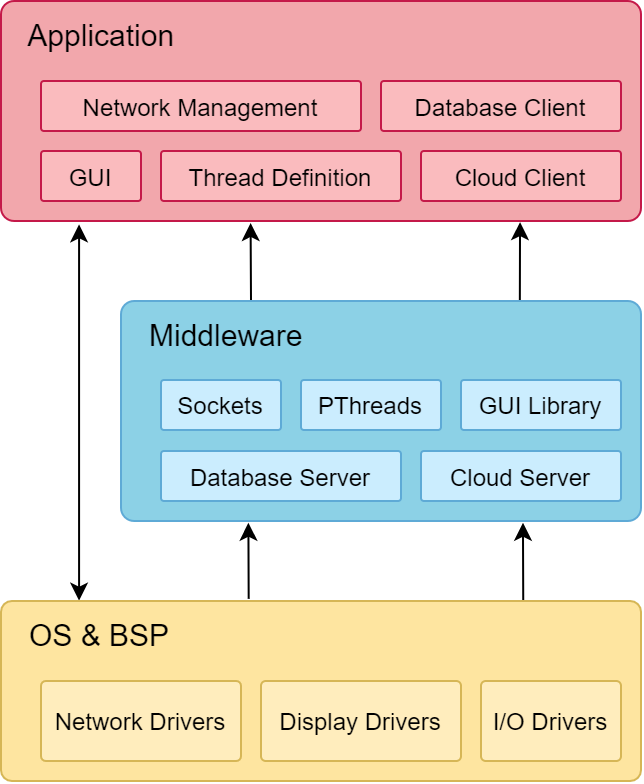

The diagram above was exported from draw.io. Its source (the exported page's mxGraphModel, read from the mxfile embedded in the PNG):
<mxGraphModel dx="511" dy="588" grid="1" gridSize="10" guides="1" tooltips="1" connect="1" arrows="1" fold="1" page="1" pageScale="1" pageWidth="827" pageHeight="1169" math="0" shadow="0">
  <root>
    <mxCell id="0" />
    <mxCell id="1" parent="0" />
    <mxCell id="eqeb-5WLaRDkCpeL1OF8-1" value="&amp;nbsp; &amp;nbsp;Application" style="rounded=1;whiteSpace=wrap;html=1;align=left;verticalAlign=top;arcSize=6;fontSize=15;spacingTop=2;fillColor=#F2A7AC;strokeColor=#C41949;" parent="1" vertex="1">
      <mxGeometry x="280" y="170" width="320" height="110" as="geometry" />
    </mxCell>
    <mxCell id="eqeb-5WLaRDkCpeL1OF8-26" style="rounded=0;orthogonalLoop=1;jettySize=auto;html=1;exitX=0.767;exitY=0.002;exitDx=0;exitDy=0;entryX=0.811;entryY=1.005;entryDx=0;entryDy=0;entryPerimeter=0;startArrow=none;startFill=0;fontSize=16;endArrow=classic;endFill=1;exitPerimeter=0;" parent="1" source="eqeb-5WLaRDkCpeL1OF8-2" target="eqeb-5WLaRDkCpeL1OF8-1" edge="1">
      <mxGeometry relative="1" as="geometry" />
    </mxCell>
    <mxCell id="eqeb-5WLaRDkCpeL1OF8-27" style="rounded=0;orthogonalLoop=1;jettySize=auto;html=1;exitX=0.25;exitY=0;exitDx=0;exitDy=0;entryX=0.39;entryY=1.009;entryDx=0;entryDy=0;entryPerimeter=0;startArrow=none;startFill=0;fontSize=16;endArrow=classic;endFill=1;" parent="1" source="eqeb-5WLaRDkCpeL1OF8-2" target="eqeb-5WLaRDkCpeL1OF8-1" edge="1">
      <mxGeometry relative="1" as="geometry" />
    </mxCell>
    <mxCell id="eqeb-5WLaRDkCpeL1OF8-28" style="rounded=0;orthogonalLoop=1;jettySize=auto;html=1;exitX=0.245;exitY=1.008;exitDx=0;exitDy=0;startArrow=classic;startFill=1;fontSize=16;endArrow=none;endFill=0;exitPerimeter=0;entryX=0.387;entryY=-0.012;entryDx=0;entryDy=0;entryPerimeter=0;" parent="1" source="eqeb-5WLaRDkCpeL1OF8-2" target="eqeb-5WLaRDkCpeL1OF8-3" edge="1">
      <mxGeometry relative="1" as="geometry">
        <mxPoint x="398" y="469" as="targetPoint" />
      </mxGeometry>
    </mxCell>
    <mxCell id="eqeb-5WLaRDkCpeL1OF8-29" style="rounded=0;orthogonalLoop=1;jettySize=auto;html=1;entryX=0.816;entryY=0.006;entryDx=0;entryDy=0;entryPerimeter=0;startArrow=classic;startFill=1;fontSize=16;endArrow=none;endFill=0;exitX=0.773;exitY=1.008;exitDx=0;exitDy=0;exitPerimeter=0;" parent="1" source="eqeb-5WLaRDkCpeL1OF8-2" target="eqeb-5WLaRDkCpeL1OF8-3" edge="1">
      <mxGeometry relative="1" as="geometry">
        <mxPoint x="534" y="432" as="sourcePoint" />
      </mxGeometry>
    </mxCell>
    <mxCell id="eqeb-5WLaRDkCpeL1OF8-2" value="&amp;nbsp; &amp;nbsp;Middleware" style="rounded=1;whiteSpace=wrap;html=1;align=left;verticalAlign=top;arcSize=6;fontSize=15;spacingTop=2;strokeColor=#5EAAD6;fillColor=#8CD1E6;" parent="1" vertex="1">
      <mxGeometry x="340" y="320" width="260" height="110" as="geometry" />
    </mxCell>
    <mxCell id="eqeb-5WLaRDkCpeL1OF8-4" style="rounded=0;orthogonalLoop=1;jettySize=auto;html=1;entryX=0.122;entryY=1.015;entryDx=0;entryDy=0;entryPerimeter=0;exitX=0.122;exitY=-0.002;exitDx=0;exitDy=0;exitPerimeter=0;startArrow=classic;startFill=1;" parent="1" source="eqeb-5WLaRDkCpeL1OF8-3" target="eqeb-5WLaRDkCpeL1OF8-1" edge="1">
      <mxGeometry relative="1" as="geometry">
        <mxPoint x="250" y="460" as="sourcePoint" />
        <mxPoint x="270" y="270" as="targetPoint" />
      </mxGeometry>
    </mxCell>
    <mxCell id="eqeb-5WLaRDkCpeL1OF8-3" value="&amp;nbsp; &amp;nbsp;OS &amp;amp; BSP" style="rounded=1;whiteSpace=wrap;html=1;align=left;verticalAlign=top;arcSize=6;fontSize=15;strokeColor=#d6b656;spacingTop=2;fillColor=#FEE5A0;" parent="1" vertex="1">
      <mxGeometry x="280" y="470" width="320" height="90" as="geometry" />
    </mxCell>
    <mxCell id="eqeb-5WLaRDkCpeL1OF8-8" value="Cloud Server" style="rounded=1;whiteSpace=wrap;html=1;align=center;verticalAlign=middle;arcSize=6;strokeColor=#5EAAD6;fillColor=#CBEDFE;" parent="1" vertex="1">
      <mxGeometry x="490" y="395" width="100" height="25" as="geometry" />
    </mxCell>
    <mxCell id="_bqQ9Q9TF_6deQy5t1dj-5" value="Network Management" style="rounded=1;whiteSpace=wrap;html=1;align=center;verticalAlign=middle;arcSize=6;strokeColor=#C41949;fillColor=#FABBBE;" parent="1" vertex="1">
      <mxGeometry x="300" y="210" width="160" height="25" as="geometry" />
    </mxCell>
    <mxCell id="TzkoQVHzvsXKt21JBpFG-1" value="Database Server" style="rounded=1;whiteSpace=wrap;html=1;align=center;verticalAlign=middle;arcSize=6;strokeColor=#5EAAD6;fillColor=#CBEDFE;" parent="1" vertex="1">
      <mxGeometry x="360" y="395" width="120" height="25" as="geometry" />
    </mxCell>
    <mxCell id="TzkoQVHzvsXKt21JBpFG-3" value="PThreads" style="rounded=1;whiteSpace=wrap;html=1;align=center;verticalAlign=middle;arcSize=6;strokeColor=#5EAAD6;fillColor=#CBEDFE;" parent="1" vertex="1">
      <mxGeometry x="430" y="359.5" width="70" height="25" as="geometry" />
    </mxCell>
    <mxCell id="TzkoQVHzvsXKt21JBpFG-4" value="Sockets" style="rounded=1;whiteSpace=wrap;html=1;align=center;verticalAlign=middle;arcSize=6;strokeColor=#5EAAD6;fillColor=#CBEDFE;" parent="1" vertex="1">
      <mxGeometry x="360" y="359.5" width="60" height="25" as="geometry" />
    </mxCell>
    <mxCell id="TzkoQVHzvsXKt21JBpFG-5" value="GUI Library" style="rounded=1;whiteSpace=wrap;html=1;align=center;verticalAlign=middle;arcSize=6;strokeColor=#5EAAD6;fillColor=#CBEDFE;" parent="1" vertex="1">
      <mxGeometry x="510" y="359.5" width="80" height="25" as="geometry" />
    </mxCell>
    <mxCell id="TzkoQVHzvsXKt21JBpFG-7" value="Network Drivers" style="rounded=1;whiteSpace=wrap;html=1;align=center;verticalAlign=middle;arcSize=6;strokeColor=#d6b656;fillColor=#FFEDBD;" parent="1" vertex="1">
      <mxGeometry x="300" y="510" width="100" height="40" as="geometry" />
    </mxCell>
    <mxCell id="TzkoQVHzvsXKt21JBpFG-8" value="Display Drivers" style="rounded=1;whiteSpace=wrap;html=1;align=center;verticalAlign=middle;arcSize=6;strokeColor=#d6b656;fillColor=#FFEDBD;" parent="1" vertex="1">
      <mxGeometry x="410" y="510" width="100" height="40" as="geometry" />
    </mxCell>
    <mxCell id="TzkoQVHzvsXKt21JBpFG-9" value="I/O Drivers" style="rounded=1;whiteSpace=wrap;html=1;align=center;verticalAlign=middle;arcSize=6;strokeColor=#d6b656;fillColor=#FFEDBD;" parent="1" vertex="1">
      <mxGeometry x="520" y="510" width="70" height="40" as="geometry" />
    </mxCell>
    <mxCell id="TzkoQVHzvsXKt21JBpFG-10" value="Thread Definition" style="rounded=1;whiteSpace=wrap;html=1;align=center;verticalAlign=middle;arcSize=6;strokeColor=#C41949;fillColor=#FABBBE;" parent="1" vertex="1">
      <mxGeometry x="360" y="245" width="120" height="25" as="geometry" />
    </mxCell>
    <mxCell id="lHXjeC9AlAhykr3ajywP-2" value="GUI" style="rounded=1;whiteSpace=wrap;html=1;align=center;verticalAlign=middle;arcSize=6;strokeColor=#C41949;fillColor=#FABBBE;" parent="1" vertex="1">
      <mxGeometry x="300" y="245" width="50" height="25" as="geometry" />
    </mxCell>
    <mxCell id="lHXjeC9AlAhykr3ajywP-3" value="Cloud Client" style="rounded=1;whiteSpace=wrap;html=1;align=center;verticalAlign=middle;arcSize=6;strokeColor=#C41949;fillColor=#FABBBE;" parent="1" vertex="1">
      <mxGeometry x="490" y="245" width="100" height="25" as="geometry" />
    </mxCell>
    <mxCell id="lHXjeC9AlAhykr3ajywP-4" value="Database Client" style="rounded=1;whiteSpace=wrap;html=1;align=center;verticalAlign=middle;arcSize=6;strokeColor=#C41949;fillColor=#FABBBE;" parent="1" vertex="1">
      <mxGeometry x="470" y="210" width="120" height="25" as="geometry" />
    </mxCell>
  </root>
</mxGraphModel>